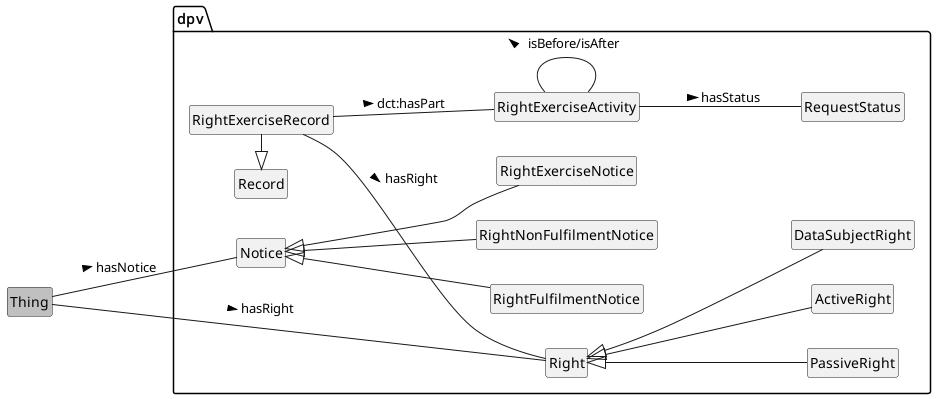

The diagram above was rendered by PlantUML. Its source (embedded in the PNG):
@startuml
!include style.plantuml
left to right direction

class Thing #silver
package dpv {
	class Right
	class Notice
	class DataSubjectRight
	class PassiveRight
	class ActiveRight
	class Record
	class RightExerciseNotice
	class RightFulfilmentNotice
	class RightNonFulfilmentNotice
	class RightExerciseRecord
	class RightExerciseActivity
	class RequestStatus
}
Thing -- Right : hasRight >
Thing -- Notice : hasNotice >

Right <|-d- DataSubjectRight
Right <|-d- PassiveRight
Right <|-d- ActiveRight

Notice <|-d- RightExerciseNotice
Notice <|-d- RightFulfilmentNotice
Notice <|-d- RightNonFulfilmentNotice

Record <|- RightExerciseRecord
RightExerciseRecord -- RightExerciseActivity : dct:hasPart >
RightExerciseRecord -- Right : hasRight >
RightExerciseActivity -- RightExerciseActivity : isBefore/isAfter >
RightExerciseActivity -- RequestStatus : hasStatus >

@enduml